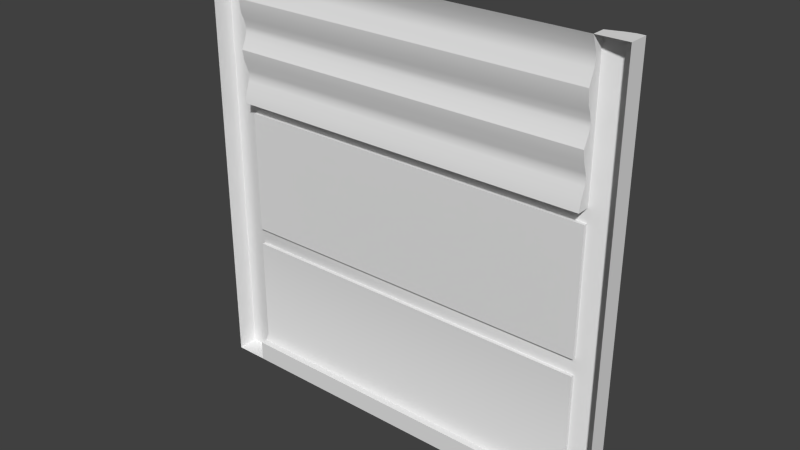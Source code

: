 # Source: reac2_7.blend  (saved by Blender 2.76.0; exported with 4.5.12 LTS)
import bpy
from mathutils import Matrix  # noqa: F401  (used for matrix-valued properties, if any)

bpy.ops.wm.read_factory_settings(use_empty=True)
scene = bpy.context.scene
scene.name = 'Scene'

# ---- collections
col_collection_1 = bpy.data.collections.new('Collection 1'); scene.collection.children.link(col_collection_1)

# ---- materials (node trees are filled in below, after node groups)
mat_reac2_7 = bpy.data.materials.new('reac2_7')
mat_reac2_7.alpha_threshold = 0.0
mat_reac2_7.use_transparent_shadow = False
mat_reac2_7.roughness = 0.5

# ---- material node trees

# ---- world
world_world = bpy.data.worlds.new('World'); scene.world = world_world
world_world.color = (0.05088, 0.05088, 0.05088)
world_world.use_sun_shadow = False
world_world.sun_shadow_jitter_overblur = 0.0
world_world.cycles.sampling_method = 'MANUAL'
world_world.cycles.sample_map_resolution = 256

# ---- meshes
me_reac2_7 = bpy.data.meshes.new('reac2_7')
me_reac2_7.from_pydata([(1.28, -1.28, -1.28), (-1.28, -1.28, -1.28), (1.28, -1.28, 1.28), (-1.28, -1.28, 1.28), (-1.08, -1.28, -1.28), (1.1, -1.28, 1.28), (1.1, -1.28, -1.28), (1.1, -1.271, 0.96), (1.1, -1.28, 1.04), (1.1, -1.249, 1.12), (1.1, -1.249, 1.2), (-1.08, -1.28, 1.28), (-1.08, -1.262, 1.24), (1.1, -1.262, 1.24), (-1.18, -1.17, -1.28), (1.1, -1.2, -0.4801), (-1.08, -1.2, -0.4801), (-1.23, -1.16, 1.28), (-1.18, -1.17, 1.28), (1.28, -1.16, -1.28), (1.235, -1.16, -1.28), (1.1, -1.2, -1.28), (1.19, -1.17, 1.28), (-1.08, -1.2, 0.36), (-1.28, -1.16, -1.28), (-1.23, -1.16, -1.28), (1.1, -1.2, 1.28), (1.19, -1.17, -1.28), (1.1, -1.2, -0.38), (1.28, -1.16, 1.28), (-1.08, -1.28, -1.16), (1.1, -1.28, -1.16), (1.1, -1.2, 0.36), (-1.28, -1.16, 1.28), (-1.08, -1.2, 1.28), (-1.08, -1.2, -1.28), (1.235, -1.16, 1.28), (-1.08, -1.2, -0.38), (-1.08, -1.22, -1.12), (-1.08, -1.22, -0.4801), (1.1, -1.22, -1.12), (1.1, -1.22, -0.4801), (-1.08, -1.27, 0.4999), (-1.08, -1.243, 0.88), (1.1, -1.27, 0.4999), (1.1, -1.243, 0.88), (-1.08, -1.271, 0.96), (-1.08, -1.28, 1.04), (-1.08, -1.249, 1.12), (-1.08, -1.249, 1.2), (-1.08, -1.24, -1.16), (1.1, -1.24, -1.16), (-1.08, -1.28, 0.4411), (-1.08, -1.2, 0.4411), (1.1, -1.2, 0.4411), (1.1, -1.28, 0.4411), (1.1, -1.22, -0.38), (1.1, -1.22, 0.36), (-1.08, -1.22, 0.36), (-1.08, -1.22, -0.38), (1.1, -1.247, 0.5633), (1.1, -1.247, 0.6266), (1.1, -1.27, 0.69), (1.1, -1.28, 0.7533), (1.1, -1.251, 0.8166), (-1.08, -1.247, 0.5633), (-1.08, -1.247, 0.6266), (-1.08, -1.27, 0.69), (-1.08, -1.28, 0.7533), (-1.08, -1.251, 0.8166), (1.1, -1.24, 1.16), (-1.08, -1.24, 1.16), (-1.08, -1.253, 0.92), (1.1, -1.253, 0.92), (1.1, -1.24, 0.5949), (-1.08, -1.24, 0.5949), (1.1, -1.243, 0.8483), (-1.08, -1.243, 0.8483), (1.1, -1.24, 0.8642), (-1.08, -1.24, 0.8642), (1.1, -1.262, 1.24), (1.1, -1.28, 1.28), (1.1, -1.28, 1.28), (1.1, -1.271, 0.96), (1.1, -1.28, 1.04), (1.1, -1.28, 1.04), (1.1, -1.249, 1.12), (1.1, -1.24, 1.16), (1.1, -1.249, 1.2), (-1.08, -1.262, 1.24), (-1.08, -1.28, 1.28), (-1.08, -1.28, 1.28), (-1.08, -1.249, 1.2), (1.1, -1.24, 0.8642), (1.1, -1.243, 0.88), (1.1, -1.2, -0.38), (1.1, -1.2, -0.38), (1.1, -1.2, 0.36), (1.1, -1.2, 0.36), (-1.08, -1.22, -0.4801), (-1.08, -1.22, -0.4801), (1.1, -1.22, -1.12), (1.1, -1.22, -0.4801), (1.1, -1.22, -0.4801), (-1.08, -1.22, -1.12), (-1.08, -1.24, 0.8642), (-1.08, -1.243, 0.88), (-1.08, -1.2, 0.36), (-1.08, -1.2, 0.36), (-1.18, -1.17, -1.28), (-1.23, -1.16, -1.28), (-1.28, -1.16, 1.28), (-1.28, -1.16, 1.28), (-1.23, -1.16, 1.28), (-1.08, -1.253, 0.92), (-1.08, -1.271, 0.96), (-1.08, -1.2, -0.4801), (-1.08, -1.2, -0.4801), (1.1, -1.2, -0.4801), (1.1, -1.2, -0.4801), (-1.08, -1.2, -0.38), (-1.08, -1.2, -0.38), (1.1, -1.2, 1.28), (1.1, -1.2, 1.28), (1.19, -1.17, 1.28), (1.235, -1.16, 1.28), (-1.08, -1.28, 1.04), (-1.08, -1.28, 1.04), (-1.08, -1.249, 1.12), (1.28, -1.16, -1.28), (1.28, -1.16, -1.28), (1.235, -1.16, -1.28), (-1.18, -1.17, 1.28), (1.19, -1.17, -1.28), (1.1, -1.2, -1.28), (1.1, -1.2, -1.28), (1.28, -1.16, 1.28), (1.28, -1.16, 1.28), (-1.28, -1.16, -1.28), (-1.28, -1.16, -1.28), (-1.08, -1.2, 1.28), (-1.08, -1.2, 1.28), (-1.08, -1.24, 1.16), (-1.08, -1.2, -1.28), (-1.08, -1.2, -1.28), (1.28, -1.28, 1.28), (1.1, -1.28, -1.16), (1.1, -1.28, -1.16), (1.1, -1.24, -1.16), (1.1, -1.24, -1.16), (-1.08, -1.24, -1.16), (-1.08, -1.24, -1.16), (-1.08, -1.28, -1.16), (-1.08, -1.28, -1.16), (-1.28, -1.28, -1.28), (1.28, -1.28, -1.28), (-1.08, -1.28, -1.28), (-1.08, -1.28, -1.28), (1.1, -1.28, -1.28), (1.1, -1.28, -1.28), (-1.28, -1.28, 1.28), (1.1, -1.22, -0.38), (1.1, -1.22, -0.38), (-1.08, -1.22, 0.36), (-1.08, -1.22, 0.36), (-1.08, -1.28, 0.4411), (-1.08, -1.28, 0.4411), (-1.08, -1.2, 0.4411), (-1.08, -1.2, 0.4411), (1.1, -1.2, 0.4411), (1.1, -1.2, 0.4411), (1.1, -1.28, 0.4411), (1.1, -1.28, 0.4411), (1.1, -1.27, 0.4999), (-1.08, -1.27, 0.4999), (1.1, -1.253, 0.92), (1.1, -1.22, 0.36), (1.1, -1.22, 0.36), (-1.08, -1.22, -0.38), (-1.08, -1.22, -0.38), (1.1, -1.247, 0.5633), (1.1, -1.24, 0.5949), (1.1, -1.247, 0.6266), (1.1, -1.27, 0.69), (1.1, -1.28, 0.7533), (1.1, -1.28, 0.7533), (1.1, -1.251, 0.8166), (-1.08, -1.247, 0.5633), (-1.08, -1.24, 0.5949), (-1.08, -1.247, 0.6266), (-1.08, -1.27, 0.69), (-1.08, -1.28, 0.7533), (-1.08, -1.28, 0.7533), (-1.08, -1.251, 0.8166), (1.1, -1.243, 0.8483), (-1.08, -1.243, 0.8483)], [], [(69, 68, 67), (57, 56, 58), (108, 163, 178), (3, 91, 18), (112, 139, 160), (124, 133, 97), (145, 137, 36), (125, 136, 131), (101, 15, 21), (69, 67, 66), (51, 50, 40), (17, 132, 110), (109, 132, 107), (133, 134, 118), (117, 100, 104), (83, 84, 86), (116, 143, 109), (120, 95, 118), (107, 120, 109), (116, 120, 118), (128, 43, 71), (74, 76, 93), (62, 63, 64), (195, 66, 75), (94, 87, 26), (123, 82, 22), (10, 49, 13), (21, 6, 149), (80, 81, 26), (20, 19, 0), (113, 111, 3), (161, 177, 32), (185, 192, 186), (121, 108, 178), (118, 95, 133), (95, 97, 133), (132, 109, 110), (6, 147, 149), (88, 80, 26), (113, 3, 18), (146, 152, 148), (136, 129, 131), (33, 17, 110), (102, 15, 101), (138, 33, 110), (183, 190, 184), (132, 168, 107), (70, 142, 10), (103, 99, 119), (152, 150, 148), (140, 168, 132), (55, 52, 44), (135, 27, 158), (61, 64, 76), (169, 122, 124), (175, 83, 86), (107, 168, 169), (151, 4, 35), (21, 149, 101), (187, 174, 167), (145, 22, 82), (37, 179, 162), (141, 92, 71), (28, 37, 162), (98, 176, 164), (97, 107, 169), (46, 72, 128), (87, 88, 26), (78, 105, 45), (45, 106, 73), (14, 144, 157), (139, 1, 160), (27, 20, 0), (50, 38, 40), (36, 22, 145), (151, 153, 4), (186, 193, 194), (39, 41, 40), (99, 16, 119), (128, 72, 43), (169, 124, 97), (120, 116, 109), (26, 170, 93), (170, 74, 93), (86, 87, 94), (156, 30, 31), (85, 127, 9), (141, 90, 89), (94, 175, 86), (195, 69, 66), (61, 76, 74), (13, 12, 5), (9, 48, 70), (182, 189, 183), (79, 195, 75), (124, 125, 133), (34, 18, 91), (170, 60, 74), (75, 187, 167), (170, 173, 60), (93, 94, 26), (23, 98, 164), (96, 161, 32), (125, 131, 133), (159, 156, 31), (35, 117, 104), (75, 167, 79), (71, 43, 141), (174, 165, 167), (38, 39, 40), (54, 53, 166), (141, 43, 79), (104, 151, 35), (12, 11, 5), (180, 65, 181), (56, 59, 58), (49, 12, 13), (142, 49, 10), (127, 48, 9), (115, 47, 8), (114, 115, 7), (105, 106, 45), (52, 42, 44), (42, 65, 180), (188, 189, 182), (189, 190, 183), (190, 191, 184), (192, 193, 186), (155, 130, 29), (61, 62, 64), (141, 89, 92), (172, 54, 166), (25, 14, 154), (24, 25, 154), (157, 154, 14), (44, 42, 180), (7, 115, 8), (170, 171, 173), (141, 79, 167), (126, 46, 128), (2, 155, 29), (48, 142, 70), (106, 114, 73), (0, 158, 27), (194, 77, 78), (65, 188, 181), (73, 114, 7), (193, 77, 194), (181, 188, 182), (77, 105, 78)])
me_reac2_7.polygons.foreach_set('use_smooth', [True] * 150)
_k = set([(8, 47), (85, 127), (184, 191), (185, 192)])
me_reac2_7.attributes.new('sharp_edge', 'BOOLEAN', 'EDGE').data.foreach_set('value', [ (min(e.vertices), max(e.vertices)) in _k for e in me_reac2_7.edges])
_uv = me_reac2_7.uv_layers.new(name='UVMap')
_uv.uv.foreach_set('vector', [0.9219, 0.819, 0.9219, 0.7943, 0.9219, 0.7695, 0.07026, 0.6406, 0.07026, 0.3516, 0.9219, 0.6406, 0.9239, 0.6416, 0.9239, 0.6416, 0.9239, 0.3508, 1.0, 0.9964, 0.9219, 0.9964, 0.961, 0.9964, -0.04862, 1.0, -0.04862, 0.0, 0.05189, 1.0, 0.03513, 1.0, 0.03513, 0.0, 0.07026, 0.6406, 0.0, 0.9952, 0.0, 0.9952, 0.01756, 0.9952, 0.01756, 1.0, 0.0, 1.0, 0.01756, 0.0, 0.07026, 0.0625, 0.07026, 0.3125, 0.07026, 0.0, 0.9219, 0.819, 0.9219, 0.7695, 0.9219, 0.7448, 0.07026, 0.04687, 0.9219, 0.04687, 0.07026, 0.0625, 0.9805, 1.0, 0.961, 1.0, 0.9805, 0.0, 0.961, 0.0, 0.961, 1.0, 0.9219, 0.6406, 0.03513, 0.0, 0.07026, 0.0, 0.07026, 0.3125, 0.9219, 0.3125, 0.9219, 0.3125, 0.9219, 0.0625, 0.07026, 0.875, 0.07026, 0.9062, 0.07026, 0.9375, 0.9219, 0.3125, 0.9219, 0.0, 0.961, 0.0, 0.9219, 0.3513, 0.07026, 0.3513, 0.07026, 0.3122, 0.9219, 0.6406, 0.9219, 0.3516, 0.961, 0.0, 0.9219, 0.3122, 0.9219, 0.3513, 0.07026, 0.3122, 0.9219, 0.9375, 0.9219, 0.8437, 0.9219, 0.9531, 0.07026, 0.7324, 0.07026, 0.8314, 0.07026, 0.8376, 0.07026, 0.7695, 0.07026, 0.7943, 0.07026, 0.819, 0.9219, 0.8314, 0.9219, 0.7448, 0.9219, 0.7324, 0.07026, 0.8437, 0.07026, 0.9531, 0.07026, 1.0, 0.07026, 0.9952, 0.07026, 0.9952, 0.03513, 0.9952, 0.07026, 0.9687, 0.9219, 0.9687, 0.07026, 0.9844, 0.07026, 0.0, 0.07026, 0.0, 0.07026, 0.04687, 0.07026, 0.9844, 0.07026, 1.0, 0.07026, 1.0, 0.01756, 0.003503, 0.0, 0.003503, 0.0, 0.003503, 0.9805, 0.9964, 1.0, 0.9964, 1.0, 0.9964, 0.06649, 0.3508, 0.06649, 0.6416, 0.06649, 0.6416, 0.07026, 0.7943, 0.9219, 0.7943, 0.07026, 0.819, 0.9239, 0.3508, 0.9239, 0.6416, 0.9239, 0.3508, 0.07026, 0.3125, 0.07026, 0.3516, 0.03513, 0.0, 0.07026, 0.3516, 0.07026, 0.6406, 0.03513, 0.0, 0.961, 1.0, 0.961, 0.0, 0.9805, 0.0, 0.07026, 0.0, 0.07026, 0.04687, 0.07026, 0.04687, 0.07026, 0.9687, 0.07026, 0.9844, 0.07026, 1.0, 0.9805, 0.9964, 1.0, 0.9964, 0.961, 0.9964, 0.07026, 0.04687, 0.9219, 0.04687, 0.07026, 0.04687, 0.0, 1.0, 0.0, 0.0, 0.01756, 0.0, 1.0, 1.0, 0.9805, 1.0, 0.9805, 0.0, 0.07026, 0.3125, 0.07026, 0.3125, 0.07026, 0.0625, 1.0, 0.0, 1.0, 1.0, 0.9805, 0.0, 0.07026, 0.7695, 0.9219, 0.7695, 0.07026, 0.7943, 0.961, 1.0, 0.9219, 0.6723, 0.9219, 0.6406, 0.07026, 0.9531, 0.9219, 0.9531, 0.07026, 0.9687, 0.07026, 0.3122, 0.9219, 0.3122, 0.07026, 0.3122, 0.9219, 0.04687, 0.9219, 0.04687, 0.07026, 0.04687, 0.9219, 1.0, 0.9219, 0.6723, 0.961, 1.0, 0.07026, 0.6723, 0.9219, 0.6723, 0.07026, 0.6953, 0.07026, 0.003503, 0.03513, 0.003503, 0.07026, 0.003503, 0.07026, 0.7448, 0.07026, 0.819, 0.07026, 0.8314, 0.07026, 0.6723, 0.07026, 1.0, 0.03513, 1.0, 0.07026, 0.8594, 0.07026, 0.875, 0.07026, 0.9375, 0.9219, 0.6406, 0.9219, 0.6723, 0.07026, 0.6723, 0.9219, 0.04687, 0.9219, 0.0, 0.9219, 0.0, 0.07026, 0.0, 0.07026, 0.04687, 0.07026, 0.0625, 0.9219, 0.72, 0.9219, 0.6953, 0.9219, 0.6723, 0.0, 0.9952, 0.03513, 0.9952, 0.07026, 0.9952, 0.9239, 0.3505, 0.9239, 0.3505, 0.06846, 0.3505, 0.9219, 1.0, 0.9219, 0.9687, 0.9219, 0.9531, 0.06846, 0.3505, 0.9239, 0.3505, 0.06846, 0.3505, 0.06846, 0.6416, 0.06846, 0.6416, 0.9239, 0.6416, 0.07026, 0.6406, 0.9219, 0.6406, 0.07026, 0.6723, 0.9219, 0.875, 0.9219, 0.8594, 0.9219, 0.9375, 0.07026, 0.9531, 0.07026, 0.9687, 0.07026, 1.0, 0.07026, 0.8376, 0.9219, 0.8376, 0.07026, 0.8437, 0.07026, 0.8437, 0.9219, 0.8437, 0.07026, 0.8594, 0.961, 0.003503, 0.9219, 0.003503, 0.9219, 0.003503, -0.04862, 0.0, 0.05189, 0.0, 0.05189, 1.0, 0.03513, 0.003503, 0.01756, 0.003503, 0.0, 0.003503, 0.9219, 0.04687, 0.9219, 0.0625, 0.07026, 0.0625, 0.01756, 0.9952, 0.03513, 0.9952, 0.0, 0.9952, 0.9219, 0.04687, 0.9219, 0.04687, 0.9219, 0.0, 0.07026, 0.819, 0.9219, 0.819, 0.07026, 0.8314, 0.9219, 0.3125, 0.07026, 0.3125, 0.07026, 0.0625, 0.9219, 0.3122, 0.9219, 0.3122, 0.07026, 0.3122, 0.9219, 0.9375, 0.9219, 0.8594, 0.9219, 0.8437, 0.07026, 0.6723, 0.03513, 1.0, 0.07026, 0.6406, 0.9219, 0.3516, 0.9219, 0.3125, 0.961, 0.0, 0.07026, 1.0, 0.07026, 0.6723, 0.07026, 0.8376, 0.07026, 0.6723, 0.07026, 0.7324, 0.07026, 0.8376, 0.07026, 0.9375, 0.07026, 0.9531, 0.07026, 0.8437, 0.9219, 0.0, 0.9219, 0.04687, 0.07026, 0.04687, 0.07026, 0.9062, 0.9219, 0.9062, 0.07026, 0.9375, 0.9219, 1.0, 0.9219, 1.0, 0.9219, 0.9844, 0.07026, 0.8437, 0.07026, 0.8594, 0.07026, 0.9375, 0.9219, 0.8314, 0.9219, 0.819, 0.9219, 0.7448, 0.07026, 0.7448, 0.07026, 0.8314, 0.07026, 0.7324, 0.07026, 0.9844, 0.9219, 0.9844, 0.07026, 1.0, 0.07026, 0.9375, 0.9219, 0.9375, 0.07026, 0.9531, 0.07026, 0.7448, 0.9219, 0.7448, 0.07026, 0.7695, 0.9219, 0.8376, 0.9219, 0.8314, 0.9219, 0.7324, 0.03513, 1.0, 0.01756, 1.0, 0.03513, 0.0, 0.9219, 0.9964, 0.961, 0.9964, 0.9219, 0.9964, 0.07026, 0.6723, 0.07026, 0.72, 0.07026, 0.7324, 0.9219, 0.7324, 0.9219, 0.72, 0.9219, 0.6723, 0.07026, 0.6723, 0.07026, 0.6953, 0.07026, 0.72, 0.07026, 0.8376, 0.07026, 0.8437, 0.07026, 1.0, 0.9239, 0.6416, 0.06846, 0.6416, 0.9239, 0.6416, 0.06649, 0.3508, 0.06649, 0.3508, 0.06649, 0.6416, 0.01756, 1.0, 0.01756, 0.0, 0.03513, 0.0, 0.07026, 0.0, 0.9219, 0.0, 0.07026, 0.04687, 0.9219, 0.0, 0.9219, 0.3125, 0.9219, 0.0625, 0.9219, 0.7324, 0.9219, 0.6723, 0.9219, 0.8376, 0.9219, 0.9531, 0.9219, 0.8437, 0.9219, 1.0, 0.9219, 0.6953, 0.9219, 0.6723, 0.9219, 0.6723, 0.9219, 0.0625, 0.9219, 0.3125, 0.07026, 0.0625, 0.3177, 0.01996, 0.6354, 0.01996, 0.6354, 0.01996, 0.9219, 1.0, 0.9219, 0.8437, 0.9219, 0.8376, 0.9219, 0.0625, 0.9219, 0.04687, 0.9219, 0.0, 0.9219, 0.9844, 0.9219, 1.0, 0.07026, 1.0, 0.07026, 0.72, 0.9219, 0.72, 0.07026, 0.7324, 0.07026, 0.3516, 0.9219, 0.3516, 0.9219, 0.6406, 0.9219, 0.9687, 0.9219, 0.9844, 0.07026, 0.9844, 0.9219, 0.9531, 0.9219, 0.9687, 0.07026, 0.9687, 0.9219, 0.9062, 0.9219, 0.9375, 0.07026, 0.9375, 0.9219, 0.875, 0.9219, 0.9062, 0.07026, 0.9062, 0.9219, 0.8594, 0.9219, 0.875, 0.07026, 0.875, 0.9219, 0.8376, 0.9219, 0.8437, 0.07026, 0.8437, 0.9219, 0.6723, 0.9219, 0.6953, 0.07026, 0.6953, 0.9219, 0.6953, 0.9219, 0.72, 0.07026, 0.72, 0.9219, 0.7324, 0.9219, 0.7448, 0.07026, 0.7448, 0.9219, 0.7448, 0.9219, 0.7695, 0.07026, 0.7695, 0.9219, 0.7695, 0.9219, 0.7943, 0.07026, 0.7943, 0.9219, 0.7943, 0.9219, 0.819, 0.07026, 0.819, 0.05189, 0.0, -0.04862, 0.0, -0.04862, 1.0, 0.07026, 0.7448, 0.07026, 0.7695, 0.07026, 0.819, 0.9219, 1.0, 0.9219, 0.9844, 0.9219, 0.9687, 0.3177, 0.01996, 0.3177, 0.01996, 0.6354, 0.01996, 0.9805, 0.003503, 0.961, 0.003503, 1.0, 0.003503, 1.0, 0.003503, 0.9805, 0.003503, 1.0, 0.003503, 0.9219, 0.003503, 1.0, 0.003503, 0.961, 0.003503, 0.07026, 0.6953, 0.9219, 0.6953, 0.07026, 0.72, 0.07026, 0.875, 0.9219, 0.875, 0.07026, 0.9062, 0.07026, 0.6723, 0.07026, 0.6723, 0.07026, 0.6953, 0.9219, 1.0, 0.9219, 0.8376, 0.9219, 0.6723, 0.9219, 0.9062, 0.9219, 0.875, 0.9219, 0.9375, 0.05189, 1.0, 0.05189, 0.0, -0.04862, 1.0, 0.9219, 0.9375, 0.9219, 0.9531, 0.07026, 0.9531, 0.9219, 0.8437, 0.9219, 0.8594, 0.07026, 0.8594, 0.0, 0.003503, 0.07026, 0.003503, 0.03513, 0.003503, 0.07026, 0.8314, 0.9219, 0.8314, 0.07026, 0.8376, 0.9219, 0.72, 0.9219, 0.7324, 0.07026, 0.7324, 0.07026, 0.8594, 0.9219, 0.8594, 0.07026, 0.875, 0.9219, 0.819, 0.9219, 0.8314, 0.07026, 0.8314, 0.07026, 0.7324, 0.9219, 0.7324, 0.07026, 0.7448, 0.9219, 0.8314, 0.9219, 0.8376, 0.07026, 0.8376])
me_reac2_7.materials.append(mat_reac2_7)
me_reac2_7.use_remesh_preserve_volume = False
me_reac2_7.use_remesh_preserve_attributes = False
me_reac2_7.use_mirror_vertex_groups = False
me_reac2_7.update()

# ---- objects
ob_reac2_7_mesh = bpy.data.objects.new('reac2_7_mesh', me_reac2_7)

# ---- transforms, parenting, visibility, modifiers, constraints
ob_reac2_7_mesh.location = (0.0, 0.0, 0.0)
ob_reac2_7_mesh.lineart.crease_threshold = 0.0

# ---- collection membership
col_collection_1.objects.link(ob_reac2_7_mesh)

# ---- scene / render settings (as saved in the file)
scene.frame_start = 1; scene.frame_end = 2; scene.frame_set(1)
scene.render.engine = 'BLENDER_EEVEE_NEXT'
scene.render.resolution_percentage = 50
scene.render.dither_intensity = 0.0
scene.cycles.use_denoising = False
scene.cycles.samples = 10
scene.cycles.sampling_pattern = 'TABULATED_SOBOL'
scene.cycles.light_sampling_threshold = 0.0
scene.cycles.use_adaptive_sampling = False
scene.cycles.use_light_tree = False
scene.cycles.blur_glossy = 0.0
scene.cycles.pixel_filter_type = 'GAUSSIAN'
scene.cycles.sample_clamp_indirect = 0.0
scene.view_settings.view_transform = 'Standard'
bpy.context.view_layer.update()

# ---- added for rendering (the .blend has no active camera and no usable light): camera, sun
cam_auto = bpy.data.cameras.new('AutoCamera')
cam_auto.lens = 50.0
cam_auto.sensor_width = 36.0
cam_auto.clip_end = 1000.0
ob_auto_camera = bpy.data.objects.new('AutoCamera', cam_auto)
scene.collection.objects.link(ob_auto_camera)
ob_auto_camera.location = (3.35151, -5.24181, 2.68121)
ob_auto_camera.rotation_euler = (1.09748, -7.21219e-08, 0.694738)
scene.camera = ob_auto_camera
light_auto_sun = bpy.data.lights.new('AutoSun', 'SUN')
light_auto_sun.energy = 3.0
light_auto_sun.angle = 0.0523599
ob_auto_sun = bpy.data.objects.new('AutoSun', light_auto_sun)
scene.collection.objects.link(ob_auto_sun)
ob_auto_sun.rotation_euler = (0.872665, 0.174533, 0.523599)
bpy.context.view_layer.update()
